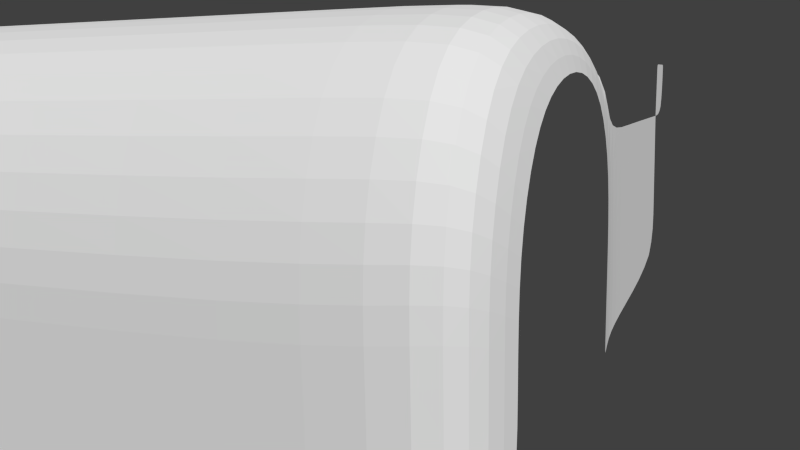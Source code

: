 # Source: wastelands.blend  (saved by Blender 2.67.0; exported with 4.5.12 LTS)
import bpy
from mathutils import Matrix  # noqa: F401  (used for matrix-valued properties, if any)

bpy.ops.wm.read_factory_settings(use_empty=True)
scene = bpy.context.scene
scene.name = 'Scene.001'

# ---- collections
col_collection_1_001 = bpy.data.collections.new('Collection 1.001'); scene.collection.children.link(col_collection_1_001)

# ---- world
world_world_001 = bpy.data.worlds.new('World.001'); scene.world = world_world_001
world_world_001.color = (0.05088, 0.05088, 0.05088)
world_world_001.use_sun_shadow = False
world_world_001.sun_shadow_jitter_overblur = 0.0
world_world_001.cycles.sampling_method = 'MANUAL'
world_world_001.cycles.sample_map_resolution = 256

# ---- cameras
cam_camera_002 = bpy.data.cameras.new('Camera.002')
cam_camera_002.clip_end = 100.0
cam_camera_002.lens = 35.0
cam_camera_002.sensor_width = 32.0
cam_camera_002.sensor_height = 18.0
cam_camera_002.dof.focus_distance = 0.0
cam_camera_002.dof.aperture_fstop = 128.0

# ---- meshes
me_plane_007 = bpy.data.meshes.new('Plane.007')
me_plane_007.from_pydata([(-1.0, -1.997, 1.416e-22), (-0.1261, -1.925, -8.068e-08), (-1.0, 1.0, 0.0), (-0.1008, -3.007, -7.043e-07), (-1.0, -3.007, 2.851e-22), (-0.1008, -3.977, 0.1397), (-1.0, -3.977, 0.1397), (-2.215, -3.314, -7.771e-07), (-1.931, -3.997, 0.1397), (-2.989, -3.493, -1.272e-06), (-2.595, -4.52, 0.1397), (-3.307, -5.225, -1.476e-06), (-2.833, -5.398, 0.1397), (-3.246, -6.444, -1.437e-06), (-2.732, -6.276, 0.1397), (-2.95, -7.306, -1.247e-06), (-2.4, -6.825, 0.1397), (-2.039, -7.744, -6.65e-07), (-1.779, -7.138, 0.1397), (-2.219, -2.254, -7.8e-07), (-2.944, -7.306, -0.9494), (-1.0, 1.0, 0.0), (-1.0, 1.0, 0.0), (-2.192, 0.8375, -7.626e-07), (-2.891, 0.8537, -1.21e-06), (-2.983, -3.391, -0.9494), (-2.192, 1.565, -7.626e-07), (-2.891, 1.581, -1.21e-06), (-2.891, 0.8537, -1.21e-06), (-2.891, 1.581, -1.21e-06), (-2.955, -3.391, -5.799), (-3.274, -5.225, -5.799), (-3.212, -6.444, -5.799), (-2.916, -7.306, -5.799), (-1.939, -7.744, -5.799), (-1.953, -7.744, -0.944), (-3.302, -5.225, -0.9494), (-3.24, -6.444, -0.9494), (-2.921, -7.306, -5.015), (-2.96, -3.391, -5.015), (-1.941, -7.744, -4.988), (-3.217, -6.444, -5.015), (-3.278, -5.225, -5.015), (-0.1354, 1.144, 5.532e-07), (-1.305, -7.733, -1.951e-07), (-1.045, -7.126, 0.1397), (-0.02567, -7.733, 6.233e-07), (-0.02618, -7.126, 0.1397), (-0.03386, -7.733, -4.958), (-1.07, -7.733, -0.9232), (-0.0275, -7.733, -0.9078), (-1.058, -7.733, -4.959), (-1.058, -7.733, -5.799), (-0.03386, -7.733, -5.772)], [], [(3, 4, 6, 5), (6, 4, 7, 8), (8, 7, 9, 10), (10, 9, 11, 12), (12, 11, 13, 14), (14, 13, 15, 16), (16, 15, 17, 18), (13, 11, 36, 37), (0, 22, 23, 19), (24, 23, 26, 27), (24, 27, 29, 28), (17, 15, 20, 35), (40, 38, 33, 34), (41, 42, 31, 32), (38, 41, 32, 33), (42, 39, 30, 31), (15, 13, 37, 20), (11, 9, 25, 36), (1, 0, 4, 3), (36, 25, 39, 42), (35, 20, 38, 40), (37, 36, 42, 41), (20, 37, 41, 38), (22, 0, 1, 43), (4, 0, 19, 7), (0, 21, 22), (0, 2, 21), (18, 17, 44, 45), (45, 44, 46, 47), (49, 35, 40, 51), (50, 49, 51, 48), (44, 17, 35, 49), (51, 40, 34, 52), (46, 44, 49, 50), (48, 51, 52, 53)])
me_plane_007.use_remesh_preserve_volume = False
me_plane_007.use_remesh_preserve_attributes = False
me_plane_007.use_mirror_vertex_groups = False
me_plane_007.update()

# ---- objects
ob_camera_001 = bpy.data.objects.new('Camera.001', cam_camera_002)
ob_plane_002 = bpy.data.objects.new('Plane.002', me_plane_007)

# ---- transforms, parenting, visibility, modifiers, constraints
ob_camera_001.location = (1.33, -11.77, 2.765)
ob_camera_001.rotation_euler = (1.403, 0.01185, 0.3869)
ob_camera_001.lineart.crease_threshold = 0.0
ob_plane_002.location = (0.0, 0.0, 0.0)
ob_plane_002.rotation_euler = (0.0, 1.571, 0.0)
ob_plane_002.lineart.crease_threshold = 0.0
_m = ob_plane_002.modifiers.new('Subsurf', 'SUBSURF')
_m.uv_smooth = 'PRESERVE_CORNERS'
_m.quality = 2
_m.levels = 2
_m.show_only_control_edges = False

# ---- collection membership
col_collection_1_001.objects.link(ob_camera_001)
col_collection_1_001.objects.link(ob_plane_002)

# ---- scene / render settings (as saved in the file)
scene.camera = ob_camera_001
scene.frame_start = 1; scene.frame_end = 250; scene.frame_set(0)
scene.render.engine = 'BLENDER_EEVEE_NEXT'
scene.render.image_settings.color_depth = '16'
scene.render.image_settings.compression = 90
scene.render.dither_intensity = 0.0
scene.cycles.use_denoising = False
scene.cycles.samples = 10
scene.cycles.sampling_pattern = 'TABULATED_SOBOL'
scene.cycles.light_sampling_threshold = 0.0
scene.cycles.use_adaptive_sampling = False
scene.cycles.use_light_tree = False
scene.cycles.blur_glossy = 0.0
scene.cycles.volume_bounces = 1
scene.cycles.pixel_filter_type = 'GAUSSIAN'
scene.cycles.sample_clamp_indirect = 0.0
scene.view_settings.view_transform = 'Standard'
bpy.context.view_layer.update()

# ---- added for rendering (the .blend has no usable light): sun
light_auto_sun = bpy.data.lights.new('AutoSun', 'SUN')
light_auto_sun.energy = 3.0
light_auto_sun.angle = 0.0523599
ob_auto_sun = bpy.data.objects.new('AutoSun', light_auto_sun)
scene.collection.objects.link(ob_auto_sun)
ob_auto_sun.rotation_euler = (0.872665, 0.174533, 0.523599)
bpy.context.view_layer.update()
